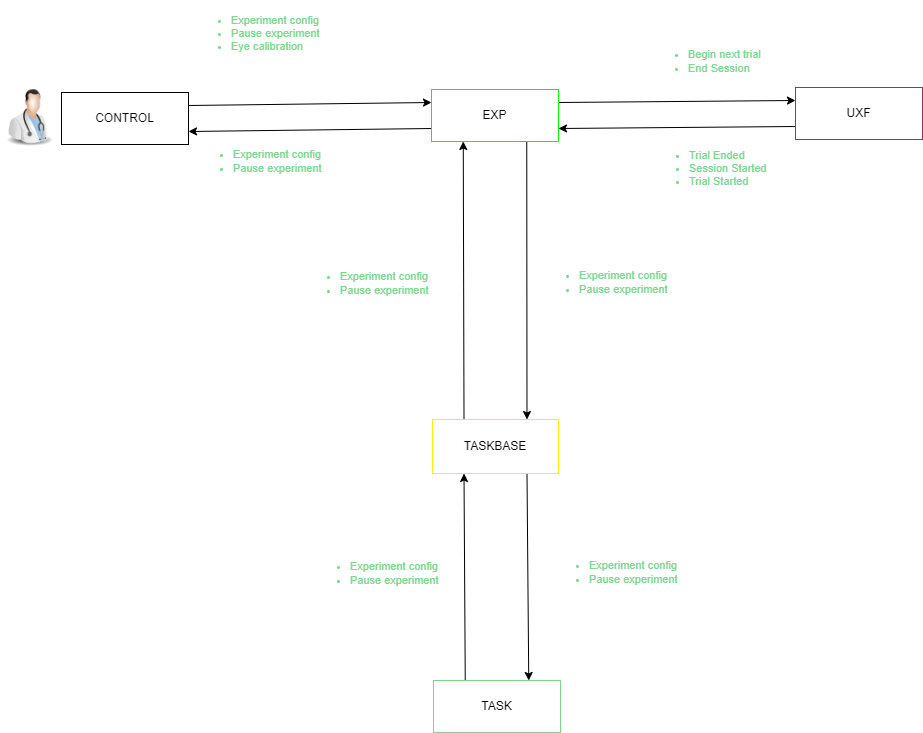

The diagram above was exported from draw.io. Its source (the exported page's mxGraphModel, read from the mxfile embedded in the PNG):
<mxGraphModel dx="4811" dy="1623" grid="0" gridSize="10" guides="0" tooltips="1" connect="1" arrows="1" fold="1" page="0" pageScale="1" pageWidth="850" pageHeight="1100" math="0" shadow="0">
  <root>
    <mxCell id="0" />
    <mxCell id="1" parent="0" />
    <mxCell id="144" value="" style="image;html=1;image=img/lib/clip_art/people/Doctor_Man_128x128.png" parent="1" vertex="1">
      <mxGeometry x="-2096" y="306" width="59" height="78" as="geometry" />
    </mxCell>
    <mxCell id="145" style="edgeStyle=none;html=1;exitX=1;exitY=0.25;exitDx=0;exitDy=0;entryX=0;entryY=0.25;entryDx=0;entryDy=0;fontColor=#7BD88F;" parent="1" source="146" target="157" edge="1">
      <mxGeometry relative="1" as="geometry" />
    </mxCell>
    <mxCell id="146" value="CONTROL" style="html=1;whiteSpace=wrap;container=1;recursiveResize=0;collapsible=0;" parent="1" vertex="1">
      <mxGeometry x="-2035" y="320" width="127" height="52" as="geometry" />
    </mxCell>
    <mxCell id="147" style="edgeStyle=none;html=1;exitX=0;exitY=0.75;exitDx=0;exitDy=0;entryX=1;entryY=0.75;entryDx=0;entryDy=0;fontColor=#7BD88F;" parent="1" source="148" target="157" edge="1">
      <mxGeometry relative="1" as="geometry" />
    </mxCell>
    <mxCell id="148" value="UXF" style="html=1;whiteSpace=wrap;container=1;recursiveResize=0;collapsible=0;strokeColor=#A22A68;" parent="1" vertex="1">
      <mxGeometry x="-1301" y="315" width="127" height="52" as="geometry" />
    </mxCell>
    <mxCell id="149" style="edgeStyle=none;html=1;exitX=0.25;exitY=0;exitDx=0;exitDy=0;entryX=0.25;entryY=1;entryDx=0;entryDy=0;fontColor=#7BD88F;" parent="1" source="150" target="153" edge="1">
      <mxGeometry relative="1" as="geometry" />
    </mxCell>
    <mxCell id="150" value="TASK" style="html=1;whiteSpace=wrap;container=1;recursiveResize=0;collapsible=0;strokeColor=#7BD88F;" parent="1" vertex="1">
      <mxGeometry x="-1663" y="908" width="127" height="52" as="geometry" />
    </mxCell>
    <mxCell id="151" style="edgeStyle=none;html=1;exitX=0.25;exitY=0;exitDx=0;exitDy=0;entryX=0.25;entryY=1;entryDx=0;entryDy=0;fontColor=#7BD88F;" parent="1" source="153" target="157" edge="1">
      <mxGeometry relative="1" as="geometry" />
    </mxCell>
    <mxCell id="152" style="edgeStyle=none;html=1;exitX=0.75;exitY=1;exitDx=0;exitDy=0;entryX=0.75;entryY=0;entryDx=0;entryDy=0;fontColor=#7BD88F;" parent="1" source="153" target="150" edge="1">
      <mxGeometry relative="1" as="geometry" />
    </mxCell>
    <mxCell id="153" value="TASKBASE" style="html=1;whiteSpace=wrap;container=1;recursiveResize=0;collapsible=0;strokeColor=#FFEB04;" parent="1" vertex="1">
      <mxGeometry x="-1664" y="647" width="126" height="54" as="geometry" />
    </mxCell>
    <mxCell id="154" style="edgeStyle=none;html=1;exitX=0;exitY=0.75;exitDx=0;exitDy=0;entryX=1;entryY=0.75;entryDx=0;entryDy=0;fontColor=#7BD88F;" parent="1" source="157" target="146" edge="1">
      <mxGeometry relative="1" as="geometry" />
    </mxCell>
    <mxCell id="155" style="edgeStyle=none;html=1;exitX=1;exitY=0.25;exitDx=0;exitDy=0;entryX=0;entryY=0.25;entryDx=0;entryDy=0;fontColor=#7BD88F;" parent="1" source="157" target="148" edge="1">
      <mxGeometry relative="1" as="geometry" />
    </mxCell>
    <mxCell id="156" style="edgeStyle=none;html=1;exitX=0.75;exitY=1;exitDx=0;exitDy=0;entryX=0.75;entryY=0;entryDx=0;entryDy=0;fontColor=#7BD88F;" parent="1" source="157" target="153" edge="1">
      <mxGeometry relative="1" as="geometry" />
    </mxCell>
    <mxCell id="157" value="EXP" style="html=1;whiteSpace=wrap;container=1;recursiveResize=0;collapsible=0;strokeColor=#00FF00;" parent="1" vertex="1">
      <mxGeometry x="-1665" y="317" width="127" height="52" as="geometry" />
    </mxCell>
    <mxCell id="158" value="&lt;ul style=&quot;font-size: 11px&quot;&gt;&lt;li style=&quot;font-size: 11px&quot;&gt;Experiment config&lt;/li&gt;&lt;li style=&quot;font-size: 11px&quot;&gt;Pause experiment&lt;/li&gt;&lt;li style=&quot;font-size: 11px&quot;&gt;Eye calibration&lt;/li&gt;&lt;/ul&gt;" style="text;strokeColor=none;fillColor=none;html=1;whiteSpace=wrap;verticalAlign=middle;overflow=hidden;fontColor=#7BD88F;fontSize=11;" parent="1" vertex="1">
      <mxGeometry x="-1907" y="228" width="224" height="64" as="geometry" />
    </mxCell>
    <mxCell id="159" value="&lt;ul style=&quot;font-size: 11px;&quot;&gt;&lt;li style=&quot;font-size: 11px;&quot;&gt;Experiment config&lt;/li&gt;&lt;li style=&quot;font-size: 11px;&quot;&gt;Pause experiment&lt;/li&gt;&lt;/ul&gt;" style="text;strokeColor=none;fillColor=none;html=1;whiteSpace=wrap;verticalAlign=middle;overflow=hidden;fontColor=#7BD88F;fontSize=11;" parent="1" vertex="1">
      <mxGeometry x="-1905" y="357" width="224" height="64" as="geometry" />
    </mxCell>
    <mxCell id="160" value="&lt;ul style=&quot;font-size: 11px&quot;&gt;&lt;li style=&quot;font-size: 11px&quot;&gt;Begin next trial&lt;/li&gt;&lt;li style=&quot;font-size: 11px&quot;&gt;End Session&lt;/li&gt;&lt;/ul&gt;" style="text;strokeColor=none;fillColor=none;html=1;whiteSpace=wrap;verticalAlign=middle;overflow=hidden;fontColor=#7BD88F;fontSize=11;" parent="1" vertex="1">
      <mxGeometry x="-1450" y="257" width="224" height="64" as="geometry" />
    </mxCell>
    <mxCell id="161" value="&lt;ul style=&quot;font-size: 11px&quot;&gt;&lt;li style=&quot;font-size: 11px&quot;&gt;Trial Ended&lt;/li&gt;&lt;li style=&quot;font-size: 11px&quot;&gt;Session Started&lt;/li&gt;&lt;li style=&quot;font-size: 11px&quot;&gt;Trial Started&lt;/li&gt;&lt;/ul&gt;" style="text;strokeColor=none;fillColor=none;html=1;whiteSpace=wrap;verticalAlign=middle;overflow=hidden;fontColor=#7BD88F;fontSize=11;" parent="1" vertex="1">
      <mxGeometry x="-1449" y="363" width="224" height="64" as="geometry" />
    </mxCell>
    <mxCell id="162" value="&lt;ul style=&quot;font-size: 11px;&quot;&gt;&lt;li style=&quot;font-size: 11px;&quot;&gt;Experiment config&lt;/li&gt;&lt;li style=&quot;font-size: 11px;&quot;&gt;Pause experiment&lt;/li&gt;&lt;/ul&gt;" style="text;strokeColor=none;fillColor=none;html=1;whiteSpace=wrap;verticalAlign=middle;overflow=hidden;fontColor=#7BD88F;fontSize=11;" parent="1" vertex="1">
      <mxGeometry x="-1559" y="478" width="224" height="64" as="geometry" />
    </mxCell>
    <mxCell id="163" value="&lt;ul style=&quot;font-size: 11px;&quot;&gt;&lt;li style=&quot;font-size: 11px;&quot;&gt;Experiment config&lt;/li&gt;&lt;li style=&quot;font-size: 11px;&quot;&gt;Pause experiment&lt;/li&gt;&lt;/ul&gt;" style="text;strokeColor=none;fillColor=none;html=1;whiteSpace=wrap;verticalAlign=middle;overflow=hidden;fontColor=#7BD88F;fontSize=11;" parent="1" vertex="1">
      <mxGeometry x="-1798" y="479" width="165" height="64" as="geometry" />
    </mxCell>
    <mxCell id="164" value="&lt;ul style=&quot;font-size: 11px;&quot;&gt;&lt;li style=&quot;font-size: 11px;&quot;&gt;Experiment config&lt;/li&gt;&lt;li style=&quot;font-size: 11px;&quot;&gt;Pause experiment&lt;/li&gt;&lt;/ul&gt;" style="text;strokeColor=none;fillColor=none;html=1;whiteSpace=wrap;verticalAlign=middle;overflow=hidden;fontColor=#7BD88F;fontSize=11;" parent="1" vertex="1">
      <mxGeometry x="-1549" y="768" width="224" height="64" as="geometry" />
    </mxCell>
    <mxCell id="165" value="&lt;ul style=&quot;font-size: 11px;&quot;&gt;&lt;li style=&quot;font-size: 11px;&quot;&gt;Experiment config&lt;/li&gt;&lt;li style=&quot;font-size: 11px;&quot;&gt;Pause experiment&lt;/li&gt;&lt;/ul&gt;" style="text;strokeColor=none;fillColor=none;html=1;whiteSpace=wrap;verticalAlign=middle;overflow=hidden;fontColor=#7BD88F;fontSize=11;" parent="1" vertex="1">
      <mxGeometry x="-1788" y="769" width="165" height="64" as="geometry" />
    </mxCell>
  </root>
</mxGraphModel>